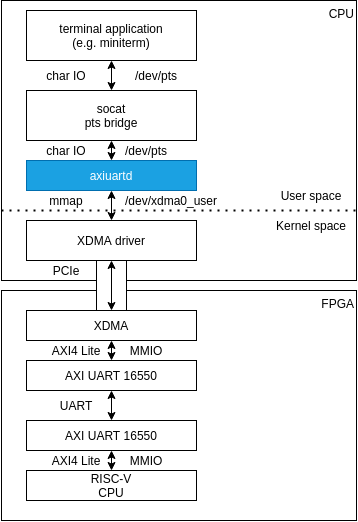

The diagram above was exported from draw.io. Its source (the exported page's mxGraphModel, read from the mxfile embedded in the PNG):
<mxGraphModel dx="1148" dy="683" grid="1" gridSize="10" guides="1" tooltips="1" connect="1" arrows="1" fold="1" page="1" pageScale="1" pageWidth="690" pageHeight="980" math="0" shadow="0">
  <root>
    <mxCell id="0" />
    <mxCell id="1" parent="0" />
    <mxCell id="11" value="CPU" style="rounded=0;whiteSpace=wrap;html=1;verticalAlign=top;align=right;" vertex="1" parent="1">
      <mxGeometry x="345" width="355" height="280" as="geometry" />
    </mxCell>
    <mxCell id="5" value="FPGA" style="rounded=0;whiteSpace=wrap;html=1;verticalAlign=top;align=right;" vertex="1" parent="1">
      <mxGeometry x="345" y="290" width="355" height="230" as="geometry" />
    </mxCell>
    <mxCell id="19" value="" style="rounded=0;whiteSpace=wrap;html=1;" vertex="1" parent="1">
      <mxGeometry x="440" y="260" width="30" height="50" as="geometry" />
    </mxCell>
    <mxCell id="18" style="edgeStyle=none;html=1;exitX=0.5;exitY=1;exitDx=0;exitDy=0;entryX=0.5;entryY=0;entryDx=0;entryDy=0;startArrow=classic;startFill=1;" edge="1" parent="1" source="3" target="4">
      <mxGeometry relative="1" as="geometry" />
    </mxCell>
    <mxCell id="3" value="XDMA driver&lt;span style=&quot;color: rgba(0 , 0 , 0 , 0) ; font-family: monospace ; font-size: 0px&quot;&gt;%3CmxGraphModel%3E%3Croot%3E%3CmxCell%20id%3D%220%22%2F%3E%3CmxCell%20id%3D%221%22%20parent%3D%220%22%2F%3E%3CmxCell%20id%3D%222%22%20value%3D%22axiuartd%22%20style%3D%22rounded%3D0%3BwhiteSpace%3Dwrap%3Bhtml%3D1%3B%22%20vertex%3D%221%22%20parent%3D%221%22%3E%3CmxGeometry%20x%3D%22190%22%20y%3D%22380%22%20width%3D%22120%22%20height%3D%2260%22%20as%3D%22geometry%22%2F%3E%3C%2FmxCell%3E%3C%2Froot%3E%3C%2FmxGraphModel%3E&lt;/span&gt;" style="rounded=0;whiteSpace=wrap;html=1;" vertex="1" parent="1">
      <mxGeometry x="370" y="220" width="170" height="40" as="geometry" />
    </mxCell>
    <mxCell id="4" value="XDMA" style="rounded=0;whiteSpace=wrap;html=1;" vertex="1" parent="1">
      <mxGeometry x="370" y="310" width="170" height="30" as="geometry" />
    </mxCell>
    <mxCell id="2" value="axiuartd" style="rounded=0;whiteSpace=wrap;html=1;fillColor=#1ba1e2;fontColor=#ffffff;strokeColor=#006EAF;" vertex="1" parent="1">
      <mxGeometry x="370" y="160" width="170" height="30" as="geometry" />
    </mxCell>
    <mxCell id="20" style="edgeStyle=none;html=1;exitX=0.5;exitY=0;exitDx=0;exitDy=0;entryX=0.5;entryY=1;entryDx=0;entryDy=0;startArrow=classic;startFill=1;" edge="1" parent="1" source="6" target="4">
      <mxGeometry relative="1" as="geometry" />
    </mxCell>
    <mxCell id="21" style="edgeStyle=none;html=1;exitX=0.5;exitY=1;exitDx=0;exitDy=0;entryX=0.5;entryY=0;entryDx=0;entryDy=0;startArrow=classic;startFill=1;" edge="1" parent="1" source="6" target="9">
      <mxGeometry relative="1" as="geometry" />
    </mxCell>
    <mxCell id="6" value="AXI UART 16550" style="rounded=0;whiteSpace=wrap;html=1;" vertex="1" parent="1">
      <mxGeometry x="370" y="360" width="170" height="30" as="geometry" />
    </mxCell>
    <mxCell id="7" value="RISC-V&lt;br&gt;CPU" style="rounded=0;whiteSpace=wrap;html=1;" vertex="1" parent="1">
      <mxGeometry x="370" y="470" width="170" height="30" as="geometry" />
    </mxCell>
    <mxCell id="17" style="edgeStyle=none;html=1;exitX=0.5;exitY=0;exitDx=0;exitDy=0;entryX=0.5;entryY=1;entryDx=0;entryDy=0;startArrow=classic;startFill=1;" edge="1" parent="1" source="8" target="10">
      <mxGeometry relative="1" as="geometry" />
    </mxCell>
    <mxCell id="8" value="socat&lt;br&gt;pts bridge" style="rounded=0;whiteSpace=wrap;html=1;" vertex="1" parent="1">
      <mxGeometry x="370" y="90" width="170" height="50" as="geometry" />
    </mxCell>
    <mxCell id="22" style="edgeStyle=none;html=1;exitX=0.5;exitY=1;exitDx=0;exitDy=0;entryX=0.5;entryY=0;entryDx=0;entryDy=0;startArrow=classic;startFill=1;" edge="1" parent="1" source="9" target="7">
      <mxGeometry relative="1" as="geometry" />
    </mxCell>
    <mxCell id="9" value="AXI UART 16550" style="rounded=0;whiteSpace=wrap;html=1;" vertex="1" parent="1">
      <mxGeometry x="370" y="420" width="170" height="30" as="geometry" />
    </mxCell>
    <mxCell id="10" value="terminal application&lt;br&gt;(e.g. miniterm)" style="rounded=0;whiteSpace=wrap;html=1;" vertex="1" parent="1">
      <mxGeometry x="370" y="10" width="170" height="50" as="geometry" />
    </mxCell>
    <mxCell id="12" value="" style="endArrow=none;dashed=1;html=1;dashPattern=1 3;strokeWidth=2;exitX=0;exitY=0.75;exitDx=0;exitDy=0;entryX=1;entryY=0.75;entryDx=0;entryDy=0;" edge="1" parent="1" source="11" target="11">
      <mxGeometry width="50" height="50" relative="1" as="geometry">
        <mxPoint x="440" y="320" as="sourcePoint" />
        <mxPoint x="490" y="270" as="targetPoint" />
      </mxGeometry>
    </mxCell>
    <mxCell id="13" value="User space" style="text;html=1;strokeColor=none;fillColor=none;align=center;verticalAlign=middle;whiteSpace=wrap;rounded=0;" vertex="1" parent="1">
      <mxGeometry x="610" y="180" width="90" height="30" as="geometry" />
    </mxCell>
    <mxCell id="14" value="Kernel space" style="text;html=1;strokeColor=none;fillColor=none;align=center;verticalAlign=middle;whiteSpace=wrap;rounded=0;" vertex="1" parent="1">
      <mxGeometry x="610" y="210" width="90" height="30" as="geometry" />
    </mxCell>
    <mxCell id="15" value="" style="endArrow=classic;startArrow=classic;html=1;entryX=0.5;entryY=1;entryDx=0;entryDy=0;exitX=0.5;exitY=0;exitDx=0;exitDy=0;" edge="1" parent="1" source="3" target="2">
      <mxGeometry width="50" height="50" relative="1" as="geometry">
        <mxPoint x="440" y="310" as="sourcePoint" />
        <mxPoint x="490" y="260" as="targetPoint" />
      </mxGeometry>
    </mxCell>
    <mxCell id="16" value="" style="endArrow=classic;startArrow=classic;html=1;entryX=0.5;entryY=1;entryDx=0;entryDy=0;exitX=0.5;exitY=0;exitDx=0;exitDy=0;" edge="1" parent="1" source="2" target="8">
      <mxGeometry width="50" height="50" relative="1" as="geometry">
        <mxPoint x="465" y="230" as="sourcePoint" />
        <mxPoint x="465" y="200" as="targetPoint" />
      </mxGeometry>
    </mxCell>
    <mxCell id="24" value="MMIO" style="text;html=1;strokeColor=none;fillColor=none;align=center;verticalAlign=middle;whiteSpace=wrap;rounded=0;" vertex="1" parent="1">
      <mxGeometry x="460" y="340" width="60" height="20" as="geometry" />
    </mxCell>
    <mxCell id="25" value="AXI4 Lite" style="text;html=1;strokeColor=none;fillColor=none;align=center;verticalAlign=middle;whiteSpace=wrap;rounded=0;" vertex="1" parent="1">
      <mxGeometry x="390" y="340" width="60" height="20" as="geometry" />
    </mxCell>
    <mxCell id="26" value="UART" style="text;html=1;strokeColor=none;fillColor=none;align=center;verticalAlign=middle;whiteSpace=wrap;rounded=0;" vertex="1" parent="1">
      <mxGeometry x="390" y="395" width="60" height="20" as="geometry" />
    </mxCell>
    <mxCell id="27" value="AXI4 Lite" style="text;html=1;strokeColor=none;fillColor=none;align=center;verticalAlign=middle;whiteSpace=wrap;rounded=0;" vertex="1" parent="1">
      <mxGeometry x="390" y="450" width="60" height="20" as="geometry" />
    </mxCell>
    <mxCell id="28" value="MMIO" style="text;html=1;strokeColor=none;fillColor=none;align=center;verticalAlign=middle;whiteSpace=wrap;rounded=0;" vertex="1" parent="1">
      <mxGeometry x="460" y="450" width="60" height="20" as="geometry" />
    </mxCell>
    <mxCell id="29" value="PCIe" style="text;html=1;strokeColor=none;fillColor=none;align=center;verticalAlign=middle;whiteSpace=wrap;rounded=0;" vertex="1" parent="1">
      <mxGeometry x="380" y="260" width="60" height="20" as="geometry" />
    </mxCell>
    <mxCell id="30" value="mmap" style="text;html=1;strokeColor=none;fillColor=none;align=center;verticalAlign=middle;whiteSpace=wrap;rounded=0;" vertex="1" parent="1">
      <mxGeometry x="380" y="190" width="60" height="20" as="geometry" />
    </mxCell>
    <mxCell id="31" value="/dev/xdma0_user" style="text;html=1;strokeColor=none;fillColor=none;align=center;verticalAlign=middle;whiteSpace=wrap;rounded=0;" vertex="1" parent="1">
      <mxGeometry x="460" y="190" width="110" height="20" as="geometry" />
    </mxCell>
    <mxCell id="32" value="/dev/pts" style="text;html=1;strokeColor=none;fillColor=none;align=center;verticalAlign=middle;whiteSpace=wrap;rounded=0;" vertex="1" parent="1">
      <mxGeometry x="460" y="140" width="60" height="20" as="geometry" />
    </mxCell>
    <mxCell id="33" value="char IO" style="text;html=1;strokeColor=none;fillColor=none;align=center;verticalAlign=middle;whiteSpace=wrap;rounded=0;" vertex="1" parent="1">
      <mxGeometry x="380" y="140" width="60" height="20" as="geometry" />
    </mxCell>
    <mxCell id="34" value="char IO" style="text;html=1;strokeColor=none;fillColor=none;align=center;verticalAlign=middle;whiteSpace=wrap;rounded=0;" vertex="1" parent="1">
      <mxGeometry x="380" y="60" width="60" height="30" as="geometry" />
    </mxCell>
    <mxCell id="35" value="/dev/pts" style="text;html=1;strokeColor=none;fillColor=none;align=center;verticalAlign=middle;whiteSpace=wrap;rounded=0;" vertex="1" parent="1">
      <mxGeometry x="470" y="60" width="60" height="30" as="geometry" />
    </mxCell>
  </root>
</mxGraphModel>